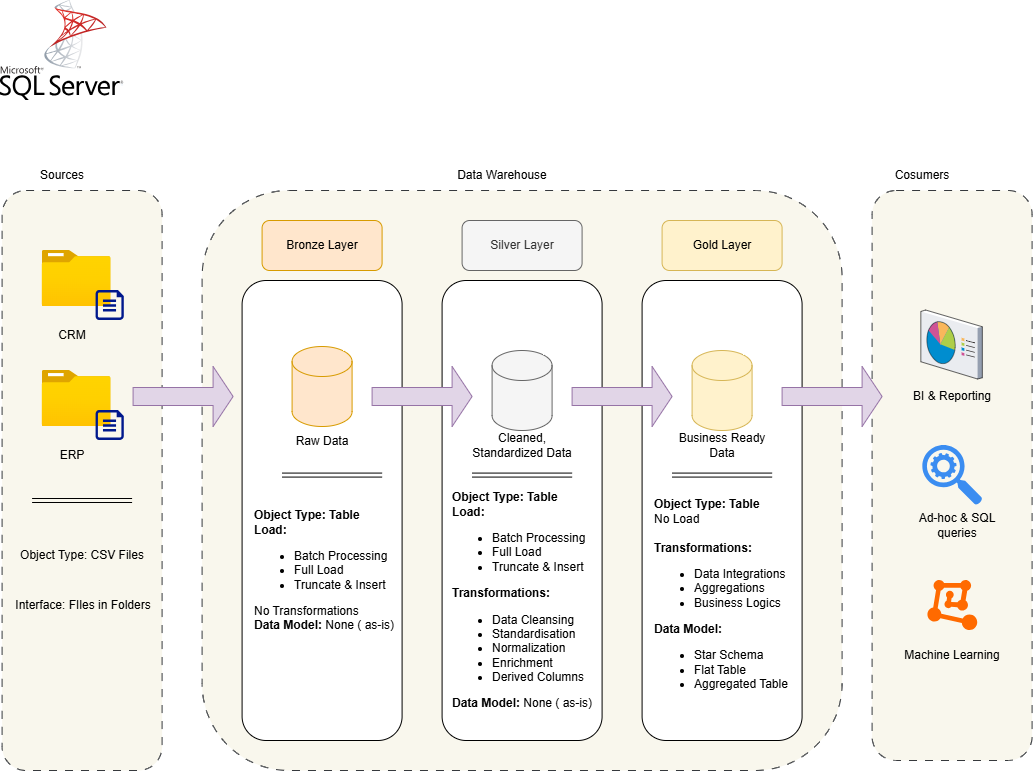

The diagram above was exported from draw.io. Its source (the exported page's mxGraphModel, read from the mxfile embedded in the PNG):
<mxGraphModel dx="2998" dy="1888" grid="1" gridSize="10" guides="1" tooltips="1" connect="1" arrows="1" fold="1" page="1" pageScale="1" pageWidth="827" pageHeight="1169" math="0" shadow="0">
  <root>
    <mxCell id="0" />
    <mxCell id="1" parent="0" />
    <mxCell id="8uW3SAMxL_3hbN0VcT1W-48" connectable="0" parent="1" style="group" value="" vertex="1">
      <mxGeometry height="770" width="1031.5900000000001" x="290" y="130" as="geometry" />
    </mxCell>
    <mxCell id="8uW3SAMxL_3hbN0VcT1W-3" parent="8uW3SAMxL_3hbN0VcT1W-48" style="rounded=1;whiteSpace=wrap;html=1;dashed=1;dashPattern=8 8;fillColor=#f9f7ed;strokeColor=#36393d;" value=" " vertex="1">
      <mxGeometry height="580" width="640" x="201.59" y="190" as="geometry" />
    </mxCell>
    <mxCell id="LRTqEprVbh9IcZ3IDabl-1" parent="8uW3SAMxL_3hbN0VcT1W-48" style="rounded=1;whiteSpace=wrap;html=1;fillColor=#ffe6cc;strokeColor=#d79b00;" value="Bronze Layer" vertex="1">
      <mxGeometry height="50" width="120" x="261.59" y="220" as="geometry" />
    </mxCell>
    <mxCell id="LRTqEprVbh9IcZ3IDabl-2" parent="8uW3SAMxL_3hbN0VcT1W-48" style="rounded=1;whiteSpace=wrap;html=1;fillColor=#f5f5f5;fontColor=#333333;strokeColor=#666666;" value="Silver Layer" vertex="1">
      <mxGeometry height="50" width="120" x="461.59" y="220" as="geometry" />
    </mxCell>
    <mxCell id="LRTqEprVbh9IcZ3IDabl-3" parent="8uW3SAMxL_3hbN0VcT1W-48" style="rounded=1;whiteSpace=wrap;html=1;fillColor=#fff2cc;strokeColor=#d6b656;" value="Gold Layer" vertex="1">
      <mxGeometry height="50" width="120" x="661.59" y="220" as="geometry" />
    </mxCell>
    <mxCell id="LRTqEprVbh9IcZ3IDabl-4" parent="8uW3SAMxL_3hbN0VcT1W-48" style="rounded=1;whiteSpace=wrap;html=1;" value="" vertex="1">
      <mxGeometry height="460" width="160" x="241.59" y="280" as="geometry" />
    </mxCell>
    <mxCell id="LRTqEprVbh9IcZ3IDabl-5" parent="8uW3SAMxL_3hbN0VcT1W-48" style="rounded=1;whiteSpace=wrap;html=1;" value="" vertex="1">
      <mxGeometry height="460" width="160" x="441.59" y="280" as="geometry" />
    </mxCell>
    <mxCell id="LRTqEprVbh9IcZ3IDabl-6" parent="8uW3SAMxL_3hbN0VcT1W-48" style="rounded=1;whiteSpace=wrap;html=1;" value="" vertex="1">
      <mxGeometry height="460" width="160" x="641.59" y="280" as="geometry" />
    </mxCell>
    <mxCell id="8uW3SAMxL_3hbN0VcT1W-1" parent="8uW3SAMxL_3hbN0VcT1W-48" style="text;html=1;whiteSpace=wrap;strokeColor=none;fillColor=none;align=center;verticalAlign=middle;rounded=0;fontStyle=1" value=" " vertex="1">
      <mxGeometry height="30" width="150" x="211.71" y="140" as="geometry" />
    </mxCell>
    <mxCell id="8uW3SAMxL_3hbN0VcT1W-2" parent="8uW3SAMxL_3hbN0VcT1W-48" style="rounded=1;whiteSpace=wrap;html=1;dashed=1;dashPattern=8 8;fillColor=#f9f7ed;strokeColor=#36393d;" value=" " vertex="1">
      <mxGeometry height="580" width="160" x="1.5899999999999963" y="190" as="geometry" />
    </mxCell>
    <mxCell id="8uW3SAMxL_3hbN0VcT1W-4" parent="8uW3SAMxL_3hbN0VcT1W-48" style="text;html=1;whiteSpace=wrap;strokeColor=none;fillColor=none;align=center;verticalAlign=middle;rounded=0;" value="Data Warehouse" vertex="1">
      <mxGeometry height="30" width="120" x="441.59" y="160" as="geometry" />
    </mxCell>
    <mxCell id="8uW3SAMxL_3hbN0VcT1W-5" parent="8uW3SAMxL_3hbN0VcT1W-48" style="text;html=1;whiteSpace=wrap;strokeColor=none;fillColor=none;align=center;verticalAlign=middle;rounded=0;" value="Sources" vertex="1">
      <mxGeometry height="30" width="120" x="1.5899999999999963" y="160" as="geometry" />
    </mxCell>
    <mxCell id="8uW3SAMxL_3hbN0VcT1W-6" parent="8uW3SAMxL_3hbN0VcT1W-48" style="rounded=1;whiteSpace=wrap;html=1;dashed=1;dashPattern=8 8;fillColor=#f9f7ed;strokeColor=#36393d;" value=" " vertex="1">
      <mxGeometry height="570" width="160" x="871.59" y="190" as="geometry" />
    </mxCell>
    <mxCell id="8uW3SAMxL_3hbN0VcT1W-7" parent="8uW3SAMxL_3hbN0VcT1W-48" style="text;html=1;whiteSpace=wrap;strokeColor=none;fillColor=none;align=center;verticalAlign=middle;rounded=0;" value="Cosumers" vertex="1">
      <mxGeometry height="30" width="120" x="861.59" y="160" as="geometry" />
    </mxCell>
    <mxCell id="8uW3SAMxL_3hbN0VcT1W-16" connectable="0" parent="8uW3SAMxL_3hbN0VcT1W-48" style="group" value="" vertex="1">
      <mxGeometry height="100" width="82.2" x="41.58999999999999" y="250" as="geometry" />
    </mxCell>
    <mxCell id="8uW3SAMxL_3hbN0VcT1W-10" connectable="0" parent="8uW3SAMxL_3hbN0VcT1W-16" style="group" value="" vertex="1">
      <mxGeometry height="70" width="82.2" as="geometry" />
    </mxCell>
    <mxCell id="8uW3SAMxL_3hbN0VcT1W-8" parent="8uW3SAMxL_3hbN0VcT1W-10" style="image;aspect=fixed;html=1;points=[];align=center;fontSize=12;image=img/lib/azure2/general/Folder_Blank.svg;" value="" vertex="1">
      <mxGeometry height="56.00000000000001" width="69" as="geometry" />
    </mxCell>
    <mxCell id="8uW3SAMxL_3hbN0VcT1W-9" parent="8uW3SAMxL_3hbN0VcT1W-10" style="sketch=0;aspect=fixed;pointerEvents=1;shadow=0;dashed=0;html=1;strokeColor=none;labelPosition=center;verticalLabelPosition=bottom;verticalAlign=top;align=center;fillColor=#00188D;shape=mxgraph.azure.file" value="" vertex="1">
      <mxGeometry height="30" width="28.2" x="54" y="40" as="geometry" />
    </mxCell>
    <mxCell id="8uW3SAMxL_3hbN0VcT1W-14" parent="8uW3SAMxL_3hbN0VcT1W-16" style="text;html=1;whiteSpace=wrap;strokeColor=none;fillColor=none;align=center;verticalAlign=middle;rounded=0;container=1;" value="CRM" vertex="1">
      <mxGeometry height="30" width="60" y="70" as="geometry" />
    </mxCell>
    <mxCell id="8uW3SAMxL_3hbN0VcT1W-17" connectable="0" parent="8uW3SAMxL_3hbN0VcT1W-48" style="group" value="" vertex="1">
      <mxGeometry height="100" width="82.2" x="41.58999999999999" y="370" as="geometry" />
    </mxCell>
    <mxCell id="8uW3SAMxL_3hbN0VcT1W-11" connectable="0" parent="8uW3SAMxL_3hbN0VcT1W-17" style="group" value="" vertex="1">
      <mxGeometry height="70" width="82.2" as="geometry" />
    </mxCell>
    <mxCell id="8uW3SAMxL_3hbN0VcT1W-12" parent="8uW3SAMxL_3hbN0VcT1W-11" style="image;aspect=fixed;html=1;points=[];align=center;fontSize=12;image=img/lib/azure2/general/Folder_Blank.svg;" value="" vertex="1">
      <mxGeometry height="56.00000000000001" width="69" as="geometry" />
    </mxCell>
    <mxCell id="8uW3SAMxL_3hbN0VcT1W-13" parent="8uW3SAMxL_3hbN0VcT1W-11" style="sketch=0;aspect=fixed;pointerEvents=1;shadow=0;dashed=0;html=1;strokeColor=none;labelPosition=center;verticalLabelPosition=bottom;verticalAlign=top;align=center;fillColor=#00188D;shape=mxgraph.azure.file" value="" vertex="1">
      <mxGeometry height="30" width="28.2" x="54" y="40" as="geometry" />
    </mxCell>
    <mxCell id="8uW3SAMxL_3hbN0VcT1W-15" parent="8uW3SAMxL_3hbN0VcT1W-17" style="text;html=1;whiteSpace=wrap;strokeColor=none;fillColor=none;align=center;verticalAlign=middle;rounded=0;" value="ERP" vertex="1">
      <mxGeometry height="30" width="60" y="70" as="geometry" />
    </mxCell>
    <mxCell id="8uW3SAMxL_3hbN0VcT1W-19" edge="1" parent="8uW3SAMxL_3hbN0VcT1W-48" style="shape=link;html=1;rounded=0;" value="">
      <mxGeometry relative="1" width="100" as="geometry">
        <mxPoint x="31.589999999999993" y="500" as="sourcePoint" />
        <mxPoint x="131.59" y="500" as="targetPoint" />
      </mxGeometry>
    </mxCell>
    <mxCell id="8uW3SAMxL_3hbN0VcT1W-20" parent="8uW3SAMxL_3hbN0VcT1W-48" style="text;html=1;whiteSpace=wrap;strokeColor=none;fillColor=none;align=center;verticalAlign=middle;rounded=0;" value="Object Type: CSV Files" vertex="1">
      <mxGeometry height="30" width="130" x="16.589999999999996" y="540" as="geometry" />
    </mxCell>
    <mxCell id="8uW3SAMxL_3hbN0VcT1W-21" parent="8uW3SAMxL_3hbN0VcT1W-48" style="text;html=1;whiteSpace=wrap;strokeColor=none;fillColor=none;align=center;verticalAlign=middle;rounded=0;" value="Interface: FIles in Folders" vertex="1">
      <mxGeometry height="30" width="143.9" x="10.739999999999995" y="590" as="geometry" />
    </mxCell>
    <mxCell id="8uW3SAMxL_3hbN0VcT1W-22" parent="8uW3SAMxL_3hbN0VcT1W-48" style="shape=cylinder3;whiteSpace=wrap;html=1;boundedLbl=1;backgroundOutline=1;size=15;fillColor=#ffe6cc;strokeColor=#d79b00;" value="" vertex="1">
      <mxGeometry height="80" width="60" x="291.59" y="346" as="geometry" />
    </mxCell>
    <mxCell id="8uW3SAMxL_3hbN0VcT1W-23" parent="8uW3SAMxL_3hbN0VcT1W-48" style="shape=cylinder3;whiteSpace=wrap;html=1;boundedLbl=1;backgroundOutline=1;size=15;fillColor=#f5f5f5;strokeColor=#666666;fontColor=#333333;" value="" vertex="1">
      <mxGeometry height="80" width="60" x="491.59" y="350" as="geometry" />
    </mxCell>
    <mxCell id="8uW3SAMxL_3hbN0VcT1W-24" parent="8uW3SAMxL_3hbN0VcT1W-48" style="shape=cylinder3;whiteSpace=wrap;html=1;boundedLbl=1;backgroundOutline=1;size=15;fillColor=#fff2cc;strokeColor=#d6b656;" value="" vertex="1">
      <mxGeometry height="80" width="60" x="691.59" y="350" as="geometry" />
    </mxCell>
    <mxCell id="8uW3SAMxL_3hbN0VcT1W-25" parent="8uW3SAMxL_3hbN0VcT1W-48" style="text;html=1;whiteSpace=wrap;strokeColor=none;fillColor=none;align=center;verticalAlign=middle;rounded=0;" value="Raw Data" vertex="1">
      <mxGeometry height="30" width="60" x="291.59" y="426" as="geometry" />
    </mxCell>
    <mxCell id="8uW3SAMxL_3hbN0VcT1W-26" parent="8uW3SAMxL_3hbN0VcT1W-48" style="text;html=1;whiteSpace=wrap;strokeColor=none;fillColor=none;align=center;verticalAlign=middle;rounded=0;" value="Cleaned, Standardized Data" vertex="1">
      <mxGeometry height="30" width="120" x="461.59" y="430" as="geometry" />
    </mxCell>
    <mxCell id="8uW3SAMxL_3hbN0VcT1W-27" parent="8uW3SAMxL_3hbN0VcT1W-48" style="text;html=1;whiteSpace=wrap;strokeColor=none;fillColor=none;align=center;verticalAlign=middle;rounded=0;" value="Business Ready Data" vertex="1">
      <mxGeometry height="30" width="90" x="676.59" y="430" as="geometry" />
    </mxCell>
    <mxCell id="8uW3SAMxL_3hbN0VcT1W-29" parent="8uW3SAMxL_3hbN0VcT1W-48" style="shape=singleArrow;whiteSpace=wrap;html=1;fillColor=#e1d5e7;strokeColor=#9673a6;" value="" vertex="1">
      <mxGeometry height="60" width="100" x="132.59000000000003" y="366" as="geometry" />
    </mxCell>
    <mxCell id="8uW3SAMxL_3hbN0VcT1W-30" parent="8uW3SAMxL_3hbN0VcT1W-48" style="shape=singleArrow;whiteSpace=wrap;html=1;fillColor=#e1d5e7;strokeColor=#9673a6;" value="" vertex="1">
      <mxGeometry height="60" width="100" x="371.59" y="366" as="geometry" />
    </mxCell>
    <mxCell id="8uW3SAMxL_3hbN0VcT1W-31" parent="8uW3SAMxL_3hbN0VcT1W-48" style="shape=singleArrow;whiteSpace=wrap;html=1;fillColor=#e1d5e7;strokeColor=#9673a6;" value="" vertex="1">
      <mxGeometry height="60" width="100" x="571.59" y="366" as="geometry" />
    </mxCell>
    <mxCell id="8uW3SAMxL_3hbN0VcT1W-32" parent="8uW3SAMxL_3hbN0VcT1W-48" style="shape=singleArrow;whiteSpace=wrap;html=1;fillColor=#e1d5e7;strokeColor=#9673a6;" value="" vertex="1">
      <mxGeometry height="60" width="100" x="781.59" y="366" as="geometry" />
    </mxCell>
    <mxCell id="8uW3SAMxL_3hbN0VcT1W-33" edge="1" parent="8uW3SAMxL_3hbN0VcT1W-48" style="shape=link;html=1;rounded=0;" value="">
      <mxGeometry relative="1" width="100" as="geometry">
        <mxPoint x="281.59" y="474.58" as="sourcePoint" />
        <mxPoint x="381.59" y="474.58" as="targetPoint" />
      </mxGeometry>
    </mxCell>
    <mxCell id="8uW3SAMxL_3hbN0VcT1W-34" edge="1" parent="8uW3SAMxL_3hbN0VcT1W-48" style="shape=link;html=1;rounded=0;" value="">
      <mxGeometry relative="1" width="100" as="geometry">
        <mxPoint x="471.59" y="474.58" as="sourcePoint" />
        <mxPoint x="571.59" y="474.58" as="targetPoint" />
      </mxGeometry>
    </mxCell>
    <mxCell id="8uW3SAMxL_3hbN0VcT1W-35" edge="1" parent="8uW3SAMxL_3hbN0VcT1W-48" style="shape=link;html=1;rounded=0;" value="">
      <mxGeometry relative="1" width="100" as="geometry">
        <mxPoint x="671.59" y="474.58" as="sourcePoint" />
        <mxPoint x="771.59" y="474.58" as="targetPoint" />
      </mxGeometry>
    </mxCell>
    <mxCell id="8uW3SAMxL_3hbN0VcT1W-36" parent="8uW3SAMxL_3hbN0VcT1W-48" style="text;html=1;whiteSpace=wrap;strokeColor=none;fillColor=none;align=left;verticalAlign=middle;rounded=0;" value="&lt;b&gt;Object Type: Table&lt;/b&gt;&lt;div&gt;&lt;b&gt;Load:&lt;/b&gt;&lt;/div&gt;&lt;div&gt;&lt;ul&gt;&lt;li&gt;Batch Processing&lt;/li&gt;&lt;li&gt;Full Load&lt;/li&gt;&lt;li&gt;Truncate &amp;amp; Insert&lt;/li&gt;&lt;/ul&gt;&lt;div&gt;No Transformations&lt;/div&gt;&lt;/div&gt;&lt;div&gt;&lt;b&gt;Data Model: &lt;/b&gt;None ( as-is)&lt;/div&gt;" vertex="1">
      <mxGeometry height="140" width="143.9" x="251.59" y="500" as="geometry" />
    </mxCell>
    <mxCell id="8uW3SAMxL_3hbN0VcT1W-37" parent="8uW3SAMxL_3hbN0VcT1W-48" style="text;html=1;whiteSpace=wrap;strokeColor=none;fillColor=none;align=left;verticalAlign=middle;rounded=0;" value="&lt;b&gt;Object Type: Table&lt;/b&gt;&lt;div&gt;&lt;b&gt;Load:&lt;/b&gt;&lt;/div&gt;&lt;div&gt;&lt;ul&gt;&lt;li&gt;Batch Processing&lt;/li&gt;&lt;li&gt;Full Load&lt;/li&gt;&lt;li&gt;Truncate &amp;amp; Insert&lt;/li&gt;&lt;/ul&gt;&lt;div&gt;&lt;b&gt;Transformations:&lt;/b&gt;&lt;/div&gt;&lt;/div&gt;&lt;div&gt;&lt;ul&gt;&lt;li&gt;Data Cleansing&lt;/li&gt;&lt;li&gt;Standardisation&lt;/li&gt;&lt;li&gt;Normalization&lt;/li&gt;&lt;li&gt;Enrichment&lt;/li&gt;&lt;li&gt;Derived Columns&lt;/li&gt;&lt;/ul&gt;&lt;/div&gt;&lt;div&gt;&lt;b&gt;Data Model: &lt;/b&gt;None ( as-is)&lt;/div&gt;" vertex="1">
      <mxGeometry height="240" width="143.9" x="449.64" y="480" as="geometry" />
    </mxCell>
    <mxCell id="8uW3SAMxL_3hbN0VcT1W-38" parent="8uW3SAMxL_3hbN0VcT1W-48" style="text;html=1;whiteSpace=wrap;strokeColor=none;fillColor=none;align=left;verticalAlign=middle;rounded=0;" value="&lt;b&gt;Object Type: Table&lt;/b&gt;&lt;div&gt;&lt;span style=&quot;background-color: transparent; color: light-dark(rgb(0, 0, 0), rgb(255, 255, 255));&quot;&gt;No Load&lt;/span&gt;&lt;/div&gt;&lt;div&gt;&lt;span style=&quot;background-color: transparent; color: light-dark(rgb(0, 0, 0), rgb(255, 255, 255));&quot;&gt;&lt;br&gt;&lt;/span&gt;&lt;/div&gt;&lt;div&gt;&lt;span style=&quot;background-color: transparent; color: light-dark(rgb(0, 0, 0), rgb(255, 255, 255));&quot;&gt;&lt;b&gt;Transformations:&lt;/b&gt;&lt;/span&gt;&lt;/div&gt;&lt;div&gt;&lt;ul&gt;&lt;li&gt;Data Integrations&lt;/li&gt;&lt;li&gt;Aggregations&lt;/li&gt;&lt;li&gt;Business Logics&lt;/li&gt;&lt;/ul&gt;&lt;/div&gt;&lt;div&gt;&lt;b&gt;Data Model:&lt;/b&gt;&lt;/div&gt;&lt;div&gt;&lt;ul&gt;&lt;li&gt;Star Schema&lt;/li&gt;&lt;li&gt;Flat Table&lt;/li&gt;&lt;li&gt;Aggregated Table&lt;span style=&quot;font-weight: bold; white-space: pre;&quot;&gt;&#09;&lt;/span&gt;&lt;/li&gt;&lt;/ul&gt;&lt;/div&gt;" vertex="1">
      <mxGeometry height="210" width="150" x="651.59" y="495" as="geometry" />
    </mxCell>
    <mxCell id="8uW3SAMxL_3hbN0VcT1W-39" parent="8uW3SAMxL_3hbN0VcT1W-48" style="verticalLabelPosition=bottom;sketch=0;aspect=fixed;html=1;verticalAlign=top;strokeColor=none;align=center;outlineConnect=0;shape=mxgraph.citrix.reporting;" value="" vertex="1">
      <mxGeometry height="69" width="61.5" x="920.84" y="310" as="geometry" />
    </mxCell>
    <mxCell id="8uW3SAMxL_3hbN0VcT1W-40" parent="8uW3SAMxL_3hbN0VcT1W-48" style="sketch=0;html=1;aspect=fixed;strokeColor=none;shadow=0;fillColor=#3B8DF1;verticalAlign=top;labelPosition=center;verticalLabelPosition=bottom;shape=mxgraph.gcp2.search_api" value="" vertex="1">
      <mxGeometry height="60" width="60" x="922.34" y="445" as="geometry" />
    </mxCell>
    <mxCell id="8uW3SAMxL_3hbN0VcT1W-41" parent="8uW3SAMxL_3hbN0VcT1W-48" style="points=[];aspect=fixed;html=1;align=center;shadow=0;dashed=0;fillColor=#FF6A00;strokeColor=none;shape=mxgraph.alibaba_cloud.machine_learning;" value="" vertex="1">
      <mxGeometry height="50.099999999999994" width="49.8" x="927.44" y="579.95" as="geometry" />
    </mxCell>
    <mxCell id="8uW3SAMxL_3hbN0VcT1W-42" parent="8uW3SAMxL_3hbN0VcT1W-48" style="text;html=1;whiteSpace=wrap;strokeColor=none;fillColor=none;align=center;verticalAlign=middle;rounded=0;" value="BI &amp;amp; Reporting" vertex="1">
      <mxGeometry height="30" width="110" x="897.34" y="381" as="geometry" />
    </mxCell>
    <mxCell id="8uW3SAMxL_3hbN0VcT1W-43" parent="8uW3SAMxL_3hbN0VcT1W-48" style="text;html=1;whiteSpace=wrap;strokeColor=none;fillColor=none;align=center;verticalAlign=middle;rounded=0;" value="Ad-hoc &amp;amp; SQL queries" vertex="1">
      <mxGeometry height="30" width="110" x="901.59" y="510" as="geometry" />
    </mxCell>
    <mxCell id="8uW3SAMxL_3hbN0VcT1W-44" parent="8uW3SAMxL_3hbN0VcT1W-48" style="text;html=1;whiteSpace=wrap;strokeColor=none;fillColor=none;align=center;verticalAlign=middle;rounded=0;" value="Machine Learning" vertex="1">
      <mxGeometry height="30" width="110" x="896.59" y="640" as="geometry" />
    </mxCell>
    <mxCell id="8uW3SAMxL_3hbN0VcT1W-45" parent="8uW3SAMxL_3hbN0VcT1W-48" style="shape=image;html=1;verticalAlign=top;verticalLabelPosition=bottom;labelBackgroundColor=#ffffff;imageAspect=0;aspect=fixed;image=https://icons.diagrams.net/assets/apps-and-system-logos/1/SQL_Server.svg" value="" vertex="1">
      <mxGeometry height="100" width="123.17" as="geometry" />
    </mxCell>
  </root>
</mxGraphModel>